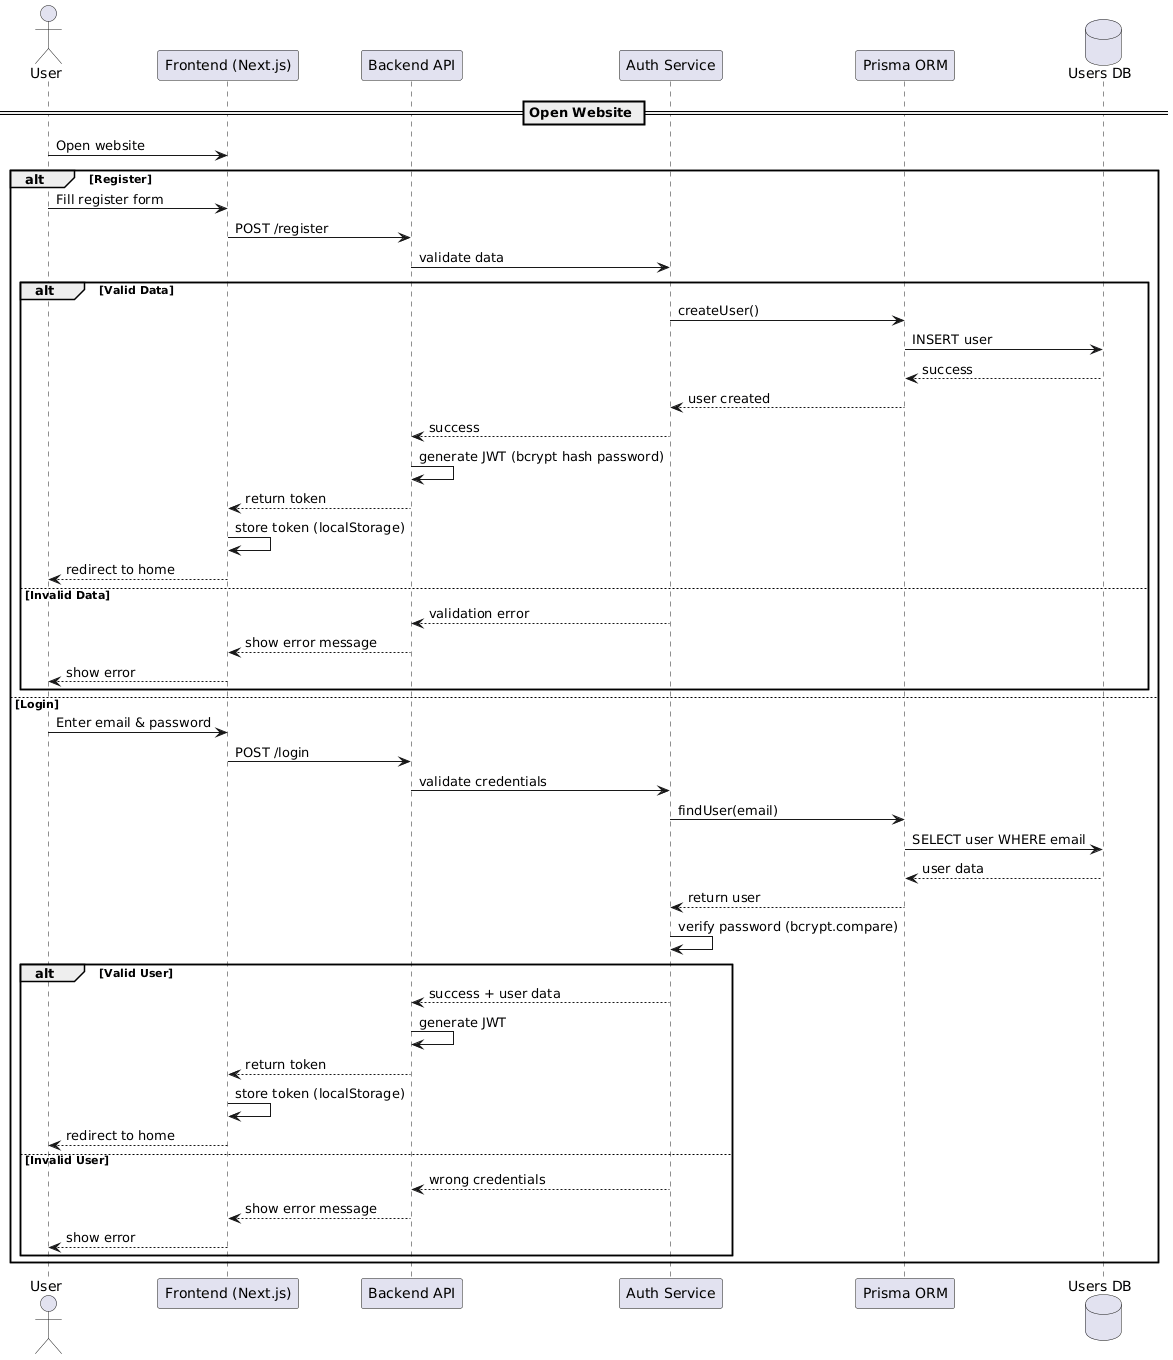

The diagram above was rendered by PlantUML. Its source (embedded in the PNG):
@startuml
actor User
participant "Frontend (Next.js)" as UI
participant "Backend API" as API
participant "Auth Service" as Auth
participant "Prisma ORM" as ORM
database "Users DB" as DB

== Open Website ==
User -> UI : Open website

alt Register
  User -> UI : Fill register form
  UI -> API : POST /register
  API -> Auth : validate data
  alt Valid Data
    Auth -> ORM : createUser()
    ORM -> DB : INSERT user
    DB --> ORM : success
    ORM --> Auth : user created
    Auth --> API : success
    API -> API : generate JWT (bcrypt hash password)
    API --> UI : return token
    UI -> UI : store token (localStorage)
    UI --> User : redirect to home
  else Invalid Data
    Auth --> API : validation error
    API --> UI : show error message
    UI --> User : show error
  end

else Login
  User -> UI : Enter email & password
  UI -> API : POST /login
  API -> Auth : validate credentials
  Auth -> ORM : findUser(email)
  ORM -> DB : SELECT user WHERE email
  DB --> ORM : user data
  ORM --> Auth : return user
  Auth -> Auth : verify password (bcrypt.compare)
  alt Valid User
    Auth --> API : success + user data
    API -> API : generate JWT
    API --> UI : return token
    UI -> UI : store token (localStorage)
    UI --> User : redirect to home
  else Invalid User
    Auth --> API : wrong credentials
    API --> UI : show error message
    UI --> User : show error
  end

end
@enduml